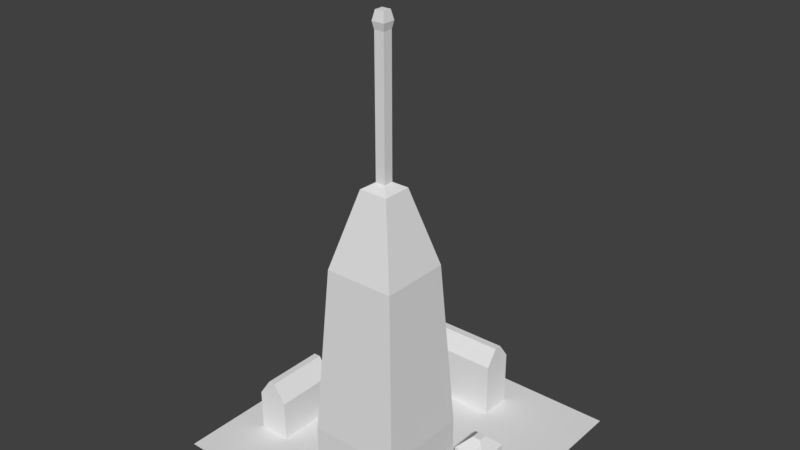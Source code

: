 # Source: city.blend  (saved by Blender 2.79.0; exported with 4.5.12 LTS)
import bpy
from mathutils import Matrix  # noqa: F401  (used for matrix-valued properties, if any)

bpy.ops.wm.read_factory_settings(use_empty=True)
scene = bpy.context.scene
scene.name = 'Scene'

# ---- collections
col_collection_1 = bpy.data.collections.new('Collection 1'); scene.collection.children.link(col_collection_1)

# ---- world
world_world = bpy.data.worlds.new('World'); scene.world = world_world
world_world.color = (0.05088, 0.05088, 0.05088)
world_world.use_sun_shadow = False
world_world.sun_shadow_jitter_overblur = 0.0
world_world.cycles.sampling_method = 'MANUAL'

# ---- meshes
me_grid_002 = bpy.data.meshes.new('Grid.002')
me_grid_002.from_pydata([(-1.0, -1.0, 0.0), (-0.7778, -1.0, 0.0), (-0.5556, -1.0, 0.0), (-0.3333, -1.0, 0.0), (-0.1111, -1.0, 0.0), (0.1111, -1.0, 0.0), (0.3333, -1.0, 0.0), (0.5556, -1.0, 0.0), (0.7778, -1.0, 0.0), (1.0, -1.0, 0.0), (-1.0, -0.7778, 0.0), (-0.7778, -0.7778, 0.0), (-0.5556, -0.7778, 0.0), (-0.3333, -0.7778, 0.0), (-0.1111, -0.7778, 0.0), (0.1111, -0.7778, 0.0), (0.1539, -0.9572, 0.4987), (0.735, -0.9572, 0.4987), (0.7778, -0.7778, 0.0), (1.0, -0.7778, 0.0), (-1.0, -0.5556, 0.0), (-0.7778, -0.5556, 0.0), (-0.5556, -0.5556, 0.0), (-0.3333, -0.5556, 0.0), (-0.1111, -0.5556, 0.0), (0.1111, -0.5556, 0.0), (0.1539, -0.3761, 0.4987), (0.735, -0.3761, 0.4987), (0.7778, -0.5556, 0.0), (1.0, -0.5556, 0.0), (-1.0, -0.3333, 0.0), (-0.7778, -0.3333, 0.0), (-0.5556, -0.3333, 0.0), (-0.3333, -0.3333, 0.0), (-0.1111, -0.3333, 0.0), (0.1111, -0.3333, 0.0), (0.3333, -0.3333, 0.0), (0.5556, -0.3333, 0.0), (0.7778, -0.3333, 0.0), (1.0, -0.3333, 0.0), (-1.0, -0.1111, 0.0), (-0.7778, -0.1111, 0.0), (-0.5556, -0.1111, 0.0), (-0.3333, -0.1111, 0.0), (-0.1111, -0.1111, 0.0), (0.1111, -0.1111, 0.0), (0.3333, -0.1111, 0.0), (0.5556, -0.1111, 0.0), (0.7778, -0.1111, 0.0), (1.0, -0.1111, 0.0), (-1.0, 0.1111, 0.0), (-0.7778, 0.1111, 0.0), (-0.5556, 0.1111, 0.0), (-0.3333, 0.1111, 0.0), (-0.1111, 0.1111, 0.0), (0.1111, 0.1111, 0.0), (0.3333, 0.1111, 0.0), (0.5556, 0.1111, 0.0), (0.7778, 0.1111, 0.0), (1.0, 0.1111, 0.0), (-1.0, 0.3333, 0.0), (-0.7778, 0.3333, 0.0), (-0.5556, 0.3333, 0.0), (-0.3333, 0.3333, 0.0), (-0.1111, 0.3333, 0.0), (0.1111, 0.3333, 0.0), (0.3333, 0.3333, 0.0), (0.5556, 0.3333, 0.0), (0.7778, 0.3333, 0.0), (1.0, 0.3333, 0.0), (-1.0, 0.5556, 0.0), (-0.7778, 0.5556, 0.0), (-0.5556, 0.5556, 0.0), (-0.3333, 0.5556, 0.0), (-0.1111, 0.5556, 0.0), (0.1111, 0.5556, 0.0), (0.3333, 0.5556, 0.0), (0.5556, 0.5556, 0.0), (0.7778, 0.5556, 0.0), (1.0, 0.5556, 0.0), (-1.0, 0.7778, 0.0), (-0.7778, 0.7778, 0.0), (-0.5556, 0.7778, 0.0), (-0.3333, 0.7778, 0.0), (-0.1111, 0.7778, 0.0), (0.1111, 0.7778, 0.0), (0.3333, 0.7778, 0.0), (0.5556, 0.7778, 0.0), (0.7778, 0.7778, 0.0), (1.0, 0.7778, 0.0), (-1.0, 1.0, 0.0), (-0.7778, 1.0, 0.0), (-0.5556, 1.0, 0.0), (-0.3333, 1.0, 0.0), (-0.1111, 1.0, 0.0), (0.1111, 1.0, 0.0), (0.3333, 1.0, 0.0), (0.5556, 1.0, 0.0), (0.7778, 1.0, 0.0), (1.0, 1.0, 0.0), (0.735, -0.9572, 0.6788), (0.1539, -0.9572, 0.6788), (0.1539, -0.3761, 0.6788), (0.735, -0.3761, 0.6788), (0.668, -0.8902, 1.758), (0.2209, -0.8902, 1.758), (0.2209, -0.4431, 1.758), (0.668, -0.4431, 1.758), (0.5365, -0.7588, 2.245), (0.3524, -0.7588, 2.245), (0.3524, -0.5746, 2.245), (0.5365, -0.5746, 2.245), (0.4758, -0.698, 2.283), (0.4131, -0.698, 2.283), (0.4131, -0.6353, 2.283), (0.4758, -0.6353, 2.283), (0.4758, -0.698, 3.128), (0.4131, -0.698, 3.128), (0.4131, -0.6353, 3.128), (0.4758, -0.6353, 3.128), (0.4849, -0.7071, 3.173), (0.404, -0.7071, 3.173), (0.404, -0.6262, 3.173), (0.4849, -0.6262, 3.173), (0.4724, -0.6946, 3.232), (0.4165, -0.6946, 3.232), (0.4165, -0.6387, 3.232), (0.4724, -0.6387, 3.232), (-0.3333, 0.5556, 0.3877), (-0.5556, 0.5556, 0.3877), (-0.1111, 0.5556, 0.3877), (0.1111, 0.5556, 0.3877), (0.3333, 0.5556, 0.3877), (-0.5556, 0.7778, 0.3877), (-0.3333, 0.7778, 0.3877), (-0.1111, 0.7778, 0.3877), (0.1111, 0.7778, 0.3877), (0.3333, 0.7778, 0.3877), (-0.5556, -0.5556, 0.2889), (-0.7778, -0.5556, 0.2889), (-0.7778, -0.3333, 0.2889), (-0.5556, -0.3333, 0.2889), (-0.7778, -0.1111, 0.2889), (-0.5556, -0.1111, 0.2889), (0.7778, -0.1111, 0.2192), (0.5556, -0.1111, 0.2192), (0.5556, 0.1111, 0.2192), (0.7778, 0.1111, 0.2192), (-0.3333, 0.64, 0.5021), (-0.5556, 0.64, 0.5021), (-0.1111, 0.64, 0.5021), (0.1111, 0.64, 0.5021), (0.3333, 0.64, 0.5021), (-0.5556, 0.6934, 0.5021), (-0.3333, 0.6934, 0.5021), (-0.1111, 0.6934, 0.5021), (0.1111, 0.6934, 0.5021), (0.3333, 0.6934, 0.5021), (-0.6426, -0.5556, 0.4144), (-0.6907, -0.5556, 0.4144), (-0.6907, -0.3333, 0.4144), (-0.6426, -0.3333, 0.4144), (-0.6907, -0.1111, 0.4144), (-0.6426, -0.1111, 0.4144), (0.6953, -0.02867, 0.2987), (0.638, -0.02867, 0.2987), (0.638, 0.02867, 0.2987), (0.6953, 0.02867, 0.2987)], [], [(0, 1, 11, 10), (1, 2, 12, 11), (2, 3, 13, 12), (3, 4, 14, 13), (4, 5, 15, 14), (5, 6, 16, 15), (6, 7, 17, 16), (7, 8, 18, 17), (8, 9, 19, 18), (10, 11, 21, 20), (11, 12, 22, 21), (12, 13, 23, 22), (13, 14, 24, 23), (14, 15, 25, 24), (15, 16, 26, 25), (27, 26, 102, 103), (17, 18, 28, 27), (18, 19, 29, 28), (20, 21, 31, 30), (31, 21, 139, 140), (22, 23, 33, 32), (23, 24, 34, 33), (24, 25, 35, 34), (25, 26, 36, 35), (26, 27, 37, 36), (27, 28, 38, 37), (28, 29, 39, 38), (30, 31, 41, 40), (42, 41, 142, 143), (32, 33, 43, 42), (33, 34, 44, 43), (34, 35, 45, 44), (35, 36, 46, 45), (36, 37, 47, 46), (37, 38, 48, 47), (38, 39, 49, 48), (40, 41, 51, 50), (41, 42, 52, 51), (42, 43, 53, 52), (43, 44, 54, 53), (44, 45, 55, 54), (45, 46, 56, 55), (46, 47, 57, 56), (58, 57, 146, 147), (48, 49, 59, 58), (50, 51, 61, 60), (51, 52, 62, 61), (52, 53, 63, 62), (53, 54, 64, 63), (54, 55, 65, 64), (55, 56, 66, 65), (56, 57, 67, 66), (57, 58, 68, 67), (58, 59, 69, 68), (60, 61, 71, 70), (61, 62, 72, 71), (62, 63, 73, 72), (63, 64, 74, 73), (64, 65, 75, 74), (65, 66, 76, 75), (66, 67, 77, 76), (67, 68, 78, 77), (68, 69, 79, 78), (70, 71, 81, 80), (71, 72, 82, 81), (72, 73, 128, 129), (85, 84, 135, 136), (75, 76, 132, 131), (82, 72, 129, 133), (76, 77, 87, 86), (77, 78, 88, 87), (78, 79, 89, 88), (80, 81, 91, 90), (81, 82, 92, 91), (82, 83, 93, 92), (83, 84, 94, 93), (84, 85, 95, 94), (85, 86, 96, 95), (86, 87, 97, 96), (87, 88, 98, 97), (88, 89, 99, 98), (101, 100, 104, 105), (16, 17, 100, 101), (17, 27, 103, 100), (26, 16, 101, 102), (107, 106, 110, 111), (103, 102, 106, 107), (102, 101, 105, 106), (100, 103, 107, 104), (108, 111, 115, 112), (106, 105, 109, 110), (104, 107, 111, 108), (105, 104, 108, 109), (115, 114, 118, 119), (109, 108, 112, 113), (111, 110, 114, 115), (110, 109, 113, 114), (118, 117, 121, 122), (114, 113, 117, 118), (112, 115, 119, 116), (113, 112, 116, 117), (120, 123, 127, 124), (116, 119, 123, 120), (117, 116, 120, 121), (119, 118, 122, 123), (125, 124, 127, 126), (121, 120, 124, 125), (123, 122, 126, 127), (122, 121, 125, 126), (137, 136, 156, 157), (135, 134, 154, 155), (128, 130, 150, 148), (132, 137, 157, 152), (76, 86, 137, 132), (74, 75, 131, 130), (84, 83, 134, 135), (86, 85, 136, 137), (73, 74, 130, 128), (83, 82, 133, 134), (142, 140, 160, 162), (143, 142, 162, 163), (32, 42, 143, 141), (41, 31, 140, 142), (21, 22, 138, 139), (22, 32, 141, 138), (147, 146, 166, 167), (47, 48, 144, 145), (48, 58, 147, 144), (57, 47, 145, 146), (149, 148, 154, 153), (148, 150, 155, 154), (150, 151, 156, 155), (151, 152, 157, 156), (130, 131, 151, 150), (134, 133, 153, 154), (131, 132, 152, 151), (136, 135, 155, 156), (129, 128, 148, 149), (133, 129, 149, 153), (159, 158, 161, 160), (160, 161, 163, 162), (138, 141, 161, 158), (139, 138, 158, 159), (141, 143, 163, 161), (140, 139, 159, 160), (165, 164, 167, 166), (146, 145, 165, 166), (144, 147, 167, 164), (145, 144, 164, 165)])
me_grid_002.use_remesh_preserve_volume = False
me_grid_002.use_remesh_preserve_attributes = False
me_grid_002.use_mirror_vertex_groups = False
me_grid_002.update()

# ---- objects
ob_grid = bpy.data.objects.new('Grid', me_grid_002)

# ---- transforms, parenting, visibility, modifiers, constraints
ob_grid.location = (0.0, 0.0, 0.0)
ob_grid.scale = (5.982, 5.982, 5.982)
ob_grid.lineart.crease_threshold = 0.0

# ---- collection membership
col_collection_1.objects.link(ob_grid)

# ---- scene / render settings (as saved in the file)
scene.frame_start = 1; scene.frame_end = 1; scene.frame_set(1)
scene.render.engine = 'BLENDER_EEVEE_NEXT'
scene.render.resolution_percentage = 50
scene.render.dither_intensity = 0.0
scene.cycles.use_denoising = False
scene.cycles.samples = 128
scene.cycles.sampling_pattern = 'TABULATED_SOBOL'
scene.cycles.use_adaptive_sampling = False
scene.cycles.use_light_tree = False
scene.cycles.blur_glossy = 0.0
scene.cycles.sample_clamp_indirect = 0.0
scene.view_settings.view_transform = 'Standard'
bpy.context.view_layer.update()

# ---- added for rendering (the .blend has no active camera and no usable light): camera, sun
cam_auto = bpy.data.cameras.new('AutoCamera')
cam_auto.lens = 50.0
cam_auto.sensor_width = 36.0
cam_auto.clip_end = 1000.0
ob_auto_camera = bpy.data.objects.new('AutoCamera', cam_auto)
scene.collection.objects.link(ob_auto_camera)
ob_auto_camera.location = (23.7708, -28.525, 28.6838)
ob_auto_camera.rotation_euler = (1.09748, -7.21219e-08, 0.694738)
scene.camera = ob_auto_camera
light_auto_sun = bpy.data.lights.new('AutoSun', 'SUN')
light_auto_sun.energy = 3.0
light_auto_sun.angle = 0.0523599
ob_auto_sun = bpy.data.objects.new('AutoSun', light_auto_sun)
scene.collection.objects.link(ob_auto_sun)
ob_auto_sun.rotation_euler = (0.872665, 0.174533, 0.523599)
bpy.context.view_layer.update()
